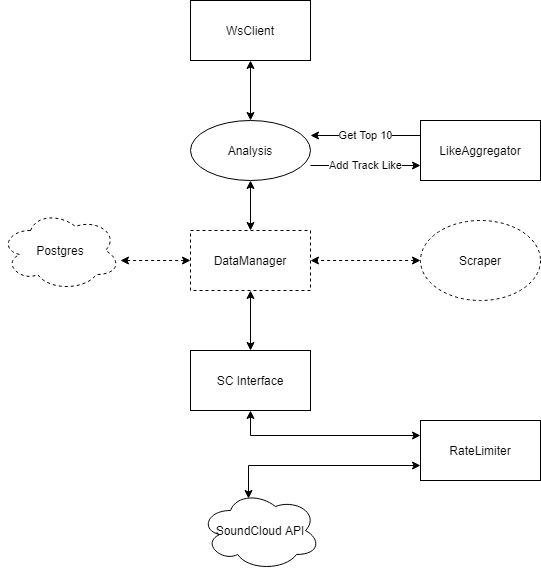

The diagram above was exported from draw.io. Its source (the exported page's mxGraphModel, read from the mxfile embedded in the PNG):
<mxGraphModel dx="1422" dy="794" grid="1" gridSize="10" guides="1" tooltips="1" connect="1" arrows="1" fold="1" page="1" pageScale="1" pageWidth="850" pageHeight="1100" math="0" shadow="0">
  <root>
    <mxCell id="0" />
    <mxCell id="1" parent="0" />
    <mxCell id="nCfPFG3oGkg4FXf_S3Io-45" value="Analysis" style="ellipse;whiteSpace=wrap;html=1;" vertex="1" parent="1">
      <mxGeometry x="360" y="350" width="120" height="60" as="geometry" />
    </mxCell>
    <mxCell id="nCfPFG3oGkg4FXf_S3Io-42" style="edgeStyle=orthogonalEdgeStyle;rounded=0;orthogonalLoop=1;jettySize=auto;html=1;exitX=0.5;exitY=1;exitDx=0;exitDy=0;entryX=0.5;entryY=0;entryDx=0;entryDy=0;startArrow=classic;startFill=1;" edge="1" parent="1" source="nCfPFG3oGkg4FXf_S3Io-15">
      <mxGeometry relative="1" as="geometry">
        <mxPoint x="420" y="350" as="targetPoint" />
      </mxGeometry>
    </mxCell>
    <mxCell id="nCfPFG3oGkg4FXf_S3Io-15" value="WsClient&lt;br&gt;" style="rounded=0;whiteSpace=wrap;html=1;" vertex="1" parent="1">
      <mxGeometry x="360" y="230" width="120" height="60" as="geometry" />
    </mxCell>
    <mxCell id="nCfPFG3oGkg4FXf_S3Io-19" value="Add Track Like" style="edgeStyle=orthogonalEdgeStyle;rounded=0;orthogonalLoop=1;jettySize=auto;html=1;exitX=1;exitY=0.75;exitDx=0;exitDy=0;entryX=0;entryY=0.75;entryDx=0;entryDy=0;" edge="1" parent="1" target="nCfPFG3oGkg4FXf_S3Io-17">
      <mxGeometry relative="1" as="geometry">
        <mxPoint x="480" y="395" as="sourcePoint" />
      </mxGeometry>
    </mxCell>
    <mxCell id="nCfPFG3oGkg4FXf_S3Io-41" style="edgeStyle=orthogonalEdgeStyle;rounded=0;orthogonalLoop=1;jettySize=auto;html=1;exitX=0.5;exitY=1;exitDx=0;exitDy=0;entryX=0.5;entryY=0;entryDx=0;entryDy=0;startArrow=classic;startFill=1;" edge="1" parent="1" target="nCfPFG3oGkg4FXf_S3Io-25">
      <mxGeometry relative="1" as="geometry">
        <mxPoint x="420" y="410" as="sourcePoint" />
      </mxGeometry>
    </mxCell>
    <mxCell id="nCfPFG3oGkg4FXf_S3Io-20" value="Get Top 10" style="edgeStyle=orthogonalEdgeStyle;rounded=0;orthogonalLoop=1;jettySize=auto;html=1;exitX=0;exitY=0.25;exitDx=0;exitDy=0;entryX=1;entryY=0.25;entryDx=0;entryDy=0;" edge="1" parent="1" source="nCfPFG3oGkg4FXf_S3Io-17">
      <mxGeometry relative="1" as="geometry">
        <mxPoint x="480" y="365" as="targetPoint" />
      </mxGeometry>
    </mxCell>
    <mxCell id="nCfPFG3oGkg4FXf_S3Io-17" value="LikeAggregator" style="rounded=0;whiteSpace=wrap;html=1;" vertex="1" parent="1">
      <mxGeometry x="590" y="350" width="120" height="60" as="geometry" />
    </mxCell>
    <mxCell id="nCfPFG3oGkg4FXf_S3Io-24" value="SoundCloud API" style="ellipse;shape=cloud;whiteSpace=wrap;html=1;" vertex="1" parent="1">
      <mxGeometry x="370" y="720" width="120" height="80" as="geometry" />
    </mxCell>
    <mxCell id="nCfPFG3oGkg4FXf_S3Io-43" style="edgeStyle=orthogonalEdgeStyle;rounded=0;orthogonalLoop=1;jettySize=auto;html=1;exitX=0;exitY=0.5;exitDx=0;exitDy=0;entryX=1;entryY=0.625;entryDx=0;entryDy=0;entryPerimeter=0;startArrow=classic;startFill=1;dashed=1;" edge="1" parent="1" source="nCfPFG3oGkg4FXf_S3Io-25" target="nCfPFG3oGkg4FXf_S3Io-34">
      <mxGeometry relative="1" as="geometry" />
    </mxCell>
    <mxCell id="nCfPFG3oGkg4FXf_S3Io-52" style="edgeStyle=orthogonalEdgeStyle;rounded=0;orthogonalLoop=1;jettySize=auto;html=1;exitX=0.5;exitY=1;exitDx=0;exitDy=0;entryX=0.5;entryY=0;entryDx=0;entryDy=0;startArrow=classic;startFill=1;" edge="1" parent="1" source="nCfPFG3oGkg4FXf_S3Io-25" target="nCfPFG3oGkg4FXf_S3Io-48">
      <mxGeometry relative="1" as="geometry" />
    </mxCell>
    <mxCell id="nCfPFG3oGkg4FXf_S3Io-25" value="DataManager" style="rounded=0;whiteSpace=wrap;html=1;dashed=1;" vertex="1" parent="1">
      <mxGeometry x="360" y="460" width="120" height="60" as="geometry" />
    </mxCell>
    <mxCell id="nCfPFG3oGkg4FXf_S3Io-51" style="edgeStyle=orthogonalEdgeStyle;rounded=0;orthogonalLoop=1;jettySize=auto;html=1;exitX=0;exitY=0.75;exitDx=0;exitDy=0;entryX=0.4;entryY=0.1;entryDx=0;entryDy=0;entryPerimeter=0;startArrow=classic;startFill=1;" edge="1" parent="1" source="nCfPFG3oGkg4FXf_S3Io-29" target="nCfPFG3oGkg4FXf_S3Io-24">
      <mxGeometry relative="1" as="geometry" />
    </mxCell>
    <mxCell id="nCfPFG3oGkg4FXf_S3Io-29" value="RateLimiter" style="rounded=0;whiteSpace=wrap;html=1;" vertex="1" parent="1">
      <mxGeometry x="590" y="650" width="120" height="60" as="geometry" />
    </mxCell>
    <mxCell id="nCfPFG3oGkg4FXf_S3Io-34" value="Postgres" style="ellipse;shape=cloud;whiteSpace=wrap;html=1;dashed=1;" vertex="1" parent="1">
      <mxGeometry x="170" y="440" width="120" height="80" as="geometry" />
    </mxCell>
    <mxCell id="nCfPFG3oGkg4FXf_S3Io-47" style="edgeStyle=orthogonalEdgeStyle;rounded=0;orthogonalLoop=1;jettySize=auto;html=1;exitX=0;exitY=0.5;exitDx=0;exitDy=0;entryX=1;entryY=0.5;entryDx=0;entryDy=0;dashed=1;startArrow=classic;startFill=1;" edge="1" parent="1" source="nCfPFG3oGkg4FXf_S3Io-46" target="nCfPFG3oGkg4FXf_S3Io-25">
      <mxGeometry relative="1" as="geometry" />
    </mxCell>
    <mxCell id="nCfPFG3oGkg4FXf_S3Io-46" value="Scraper" style="ellipse;whiteSpace=wrap;html=1;dashed=1;" vertex="1" parent="1">
      <mxGeometry x="590" y="450" width="120" height="80" as="geometry" />
    </mxCell>
    <mxCell id="nCfPFG3oGkg4FXf_S3Io-49" style="edgeStyle=orthogonalEdgeStyle;rounded=0;orthogonalLoop=1;jettySize=auto;html=1;exitX=0.5;exitY=1;exitDx=0;exitDy=0;entryX=0;entryY=0.25;entryDx=0;entryDy=0;startArrow=classic;startFill=1;" edge="1" parent="1" source="nCfPFG3oGkg4FXf_S3Io-48" target="nCfPFG3oGkg4FXf_S3Io-29">
      <mxGeometry relative="1" as="geometry" />
    </mxCell>
    <mxCell id="nCfPFG3oGkg4FXf_S3Io-48" value="SC Interface" style="rounded=0;whiteSpace=wrap;html=1;" vertex="1" parent="1">
      <mxGeometry x="360" y="580" width="120" height="60" as="geometry" />
    </mxCell>
  </root>
</mxGraphModel>